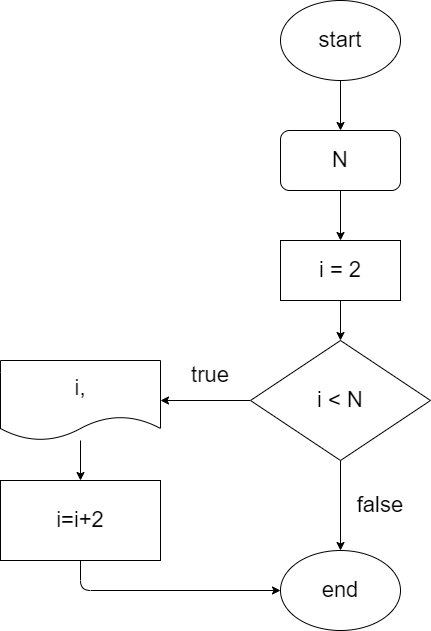

The diagram above was exported from draw.io. Its source (the exported page's mxGraphModel, read from the mxfile embedded in the PNG):
<mxGraphModel dx="1758" dy="752" grid="1" gridSize="10" guides="1" tooltips="1" connect="1" arrows="1" fold="1" page="1" pageScale="1" pageWidth="827" pageHeight="1169" math="0" shadow="0">
  <root>
    <mxCell id="0" />
    <mxCell id="1" parent="0" />
    <mxCell id="4" value="" style="edgeStyle=none;html=1;fontSize=22;strokeWidth=1;startArrow=none;" parent="1" source="19" edge="1">
      <mxGeometry relative="1" as="geometry">
        <mxPoint x="390" y="170" as="targetPoint" />
      </mxGeometry>
    </mxCell>
    <mxCell id="22" style="edgeStyle=none;html=1;entryX=0.5;entryY=0;entryDx=0;entryDy=0;fontSize=22;" parent="1" source="2" target="19" edge="1">
      <mxGeometry relative="1" as="geometry" />
    </mxCell>
    <mxCell id="2" value="&lt;font style=&quot;font-size: 22px&quot;&gt;start&lt;/font&gt;" style="ellipse;whiteSpace=wrap;html=1;strokeWidth=1;fontSize=22;" parent="1" vertex="1">
      <mxGeometry x="330" y="40" width="120" height="80" as="geometry" />
    </mxCell>
    <mxCell id="10" value="" style="edgeStyle=none;html=1;fontSize=22;strokeWidth=1;" parent="1" source="5" target="9" edge="1">
      <mxGeometry relative="1" as="geometry" />
    </mxCell>
    <mxCell id="27" style="edgeStyle=none;html=1;fontSize=22;" parent="1" source="5" target="14" edge="1">
      <mxGeometry relative="1" as="geometry" />
    </mxCell>
    <mxCell id="5" value="i &amp;lt; N" style="rhombus;whiteSpace=wrap;html=1;rounded=0;strokeWidth=1;fontSize=22;" parent="1" vertex="1">
      <mxGeometry x="300" y="380" width="180" height="120" as="geometry" />
    </mxCell>
    <mxCell id="25" style="edgeStyle=none;html=1;entryX=0.5;entryY=0;entryDx=0;entryDy=0;fontSize=22;" parent="1" source="9" target="24" edge="1">
      <mxGeometry relative="1" as="geometry" />
    </mxCell>
    <mxCell id="9" value="i," style="shape=document;whiteSpace=wrap;html=1;boundedLbl=1;rounded=0;strokeWidth=1;fontSize=22;" parent="1" vertex="1">
      <mxGeometry x="50" y="400" width="160" height="80" as="geometry" />
    </mxCell>
    <mxCell id="11" value="true" style="text;html=1;strokeColor=none;fillColor=none;align=center;verticalAlign=middle;whiteSpace=wrap;rounded=0;fontSize=22;" parent="1" vertex="1">
      <mxGeometry x="230" y="400" width="60" height="30" as="geometry" />
    </mxCell>
    <mxCell id="13" value="false" style="text;html=1;strokeColor=none;fillColor=none;align=center;verticalAlign=middle;whiteSpace=wrap;rounded=0;fontSize=22;" parent="1" vertex="1">
      <mxGeometry x="400" y="530" width="60" height="30" as="geometry" />
    </mxCell>
    <mxCell id="14" value="end" style="ellipse;whiteSpace=wrap;html=1;fontSize=22;strokeWidth=1;" parent="1" vertex="1">
      <mxGeometry x="330" y="590" width="120" height="80" as="geometry" />
    </mxCell>
    <mxCell id="23" style="edgeStyle=none;html=1;entryX=0.5;entryY=0;entryDx=0;entryDy=0;fontSize=22;" parent="1" source="19" target="21" edge="1">
      <mxGeometry relative="1" as="geometry" />
    </mxCell>
    <mxCell id="19" value="N" style="rounded=1;whiteSpace=wrap;html=1;fontSize=22;" parent="1" vertex="1">
      <mxGeometry x="330" y="170" width="120" height="60" as="geometry" />
    </mxCell>
    <mxCell id="29" style="edgeStyle=none;html=1;fontSize=22;" parent="1" source="21" target="5" edge="1">
      <mxGeometry relative="1" as="geometry" />
    </mxCell>
    <mxCell id="21" value="i = 2" style="rounded=0;whiteSpace=wrap;html=1;fontSize=22;" parent="1" vertex="1">
      <mxGeometry x="330" y="280" width="120" height="60" as="geometry" />
    </mxCell>
    <mxCell id="26" style="edgeStyle=none;html=1;entryX=0;entryY=0.5;entryDx=0;entryDy=0;fontSize=22;" parent="1" source="24" target="14" edge="1">
      <mxGeometry relative="1" as="geometry">
        <Array as="points">
          <mxPoint x="130" y="630" />
        </Array>
      </mxGeometry>
    </mxCell>
    <mxCell id="24" value="i=i+2" style="rounded=0;whiteSpace=wrap;html=1;fontSize=22;" parent="1" vertex="1">
      <mxGeometry x="50" y="520" width="160" height="80" as="geometry" />
    </mxCell>
  </root>
</mxGraphModel>